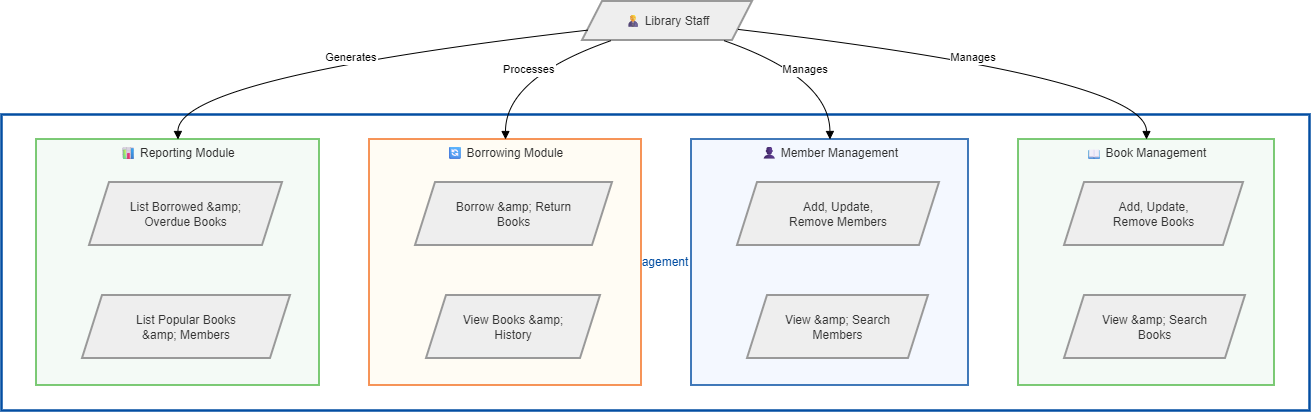

The diagram above was exported from draw.io. Its source (the exported page's mxGraphModel, read from the mxfile embedded in the PNG):
<mxGraphModel dx="1493" dy="660" grid="1" gridSize="10" guides="1" tooltips="1" connect="1" arrows="1" fold="1" page="1" pageScale="1" pageWidth="827" pageHeight="1169" math="0" shadow="0">
  <root>
    <mxCell id="0" />
    <mxCell id="1" parent="0" />
    <mxCell id="RSOZJx4sxdLH5v_9vHEa-19" parent="1" style="whiteSpace=wrap;strokeWidth=2.5;fillColor=#ffffff;strokeColor=#034ea2;fontColor=#034ea2;" value="Library Management System" vertex="1">
      <mxGeometry height="296" width="1308" x="20" y="133" as="geometry" />
    </mxCell>
    <mxCell id="RSOZJx4sxdLH5v_9vHEa-20" parent="1" style="whiteSpace=wrap;strokeWidth=1.5;verticalAlign=top;fillColor=#f4faf6;strokeColor=#51b848;fontColor=#2D2D2D;" value="📊 Reporting Module" vertex="1">
      <mxGeometry height="246" width="283" x="55" y="158" as="geometry" />
    </mxCell>
    <mxCell id="RSOZJx4sxdLH5v_9vHEa-21" parent="RSOZJx4sxdLH5v_9vHEa-20" style="shape=parallelogram;perimeter=parallelogramPerimeter;fixedSize=1;strokeWidth=2;whiteSpace=wrap;fillColor=light-dark(#eeeeee,#1f2020);strokeColor=light-dark(#999999,#cccccc);fontColor=light-dark(#333333,#cccccc);" value="List Borrowed &amp;amp;&#10;Overdue Books" vertex="1">
      <mxGeometry height="63" width="193" x="53" y="43" as="geometry" />
    </mxCell>
    <mxCell id="RSOZJx4sxdLH5v_9vHEa-22" parent="RSOZJx4sxdLH5v_9vHEa-20" style="shape=parallelogram;perimeter=parallelogramPerimeter;fixedSize=1;strokeWidth=2;whiteSpace=wrap;fillColor=light-dark(#eeeeee,#1f2020);strokeColor=light-dark(#999999,#cccccc);fontColor=light-dark(#333333,#cccccc);" value="List Popular Books&#10;&amp;amp; Members" vertex="1">
      <mxGeometry height="63" width="208" x="46" y="156" as="geometry" />
    </mxCell>
    <mxCell id="RSOZJx4sxdLH5v_9vHEa-23" parent="1" style="whiteSpace=wrap;strokeWidth=1.5;verticalAlign=top;fillColor=#fffcf4;strokeColor=#f37021;fontColor=#2D2D2D;" value="🔄 Borrowing Module" vertex="1">
      <mxGeometry height="246" width="272" x="388" y="158" as="geometry" />
    </mxCell>
    <mxCell id="RSOZJx4sxdLH5v_9vHEa-24" parent="RSOZJx4sxdLH5v_9vHEa-23" style="shape=parallelogram;perimeter=parallelogramPerimeter;fixedSize=1;strokeWidth=2;whiteSpace=wrap;fillColor=light-dark(#eeeeee,#1f2020);strokeColor=light-dark(#999999,#cccccc);fontColor=light-dark(#333333,#cccccc);" value="Borrow &amp;amp; Return&#10;Books" vertex="1">
      <mxGeometry height="63" width="197" x="46" y="43" as="geometry" />
    </mxCell>
    <mxCell id="RSOZJx4sxdLH5v_9vHEa-25" parent="RSOZJx4sxdLH5v_9vHEa-23" style="shape=parallelogram;perimeter=parallelogramPerimeter;fixedSize=1;strokeWidth=2;whiteSpace=wrap;fillColor=light-dark(#eeeeee,#1f2020);strokeColor=light-dark(#999999,#cccccc);fontColor=light-dark(#333333,#cccccc);" value="View Books &amp;amp;&#10;History" vertex="1">
      <mxGeometry height="63" width="174" x="57" y="156" as="geometry" />
    </mxCell>
    <mxCell id="RSOZJx4sxdLH5v_9vHEa-26" parent="1" style="whiteSpace=wrap;strokeWidth=1.5;verticalAlign=top;fillColor=#f4f8ff;strokeColor=#034ea2;fontColor=#2D2D2D;" value="👤 Member Management" vertex="1">
      <mxGeometry height="246" width="277" x="710" y="158" as="geometry" />
    </mxCell>
    <mxCell id="RSOZJx4sxdLH5v_9vHEa-27" parent="RSOZJx4sxdLH5v_9vHEa-26" style="shape=parallelogram;perimeter=parallelogramPerimeter;fixedSize=1;strokeWidth=2;whiteSpace=wrap;fillColor=light-dark(#eeeeee,#1f2020);strokeColor=light-dark(#999999,#cccccc);fontColor=light-dark(#333333,#cccccc);" value="Add, Update,&#10;Remove Members" vertex="1">
      <mxGeometry height="63" width="202" x="46" y="43" as="geometry" />
    </mxCell>
    <mxCell id="RSOZJx4sxdLH5v_9vHEa-28" parent="RSOZJx4sxdLH5v_9vHEa-26" style="shape=parallelogram;perimeter=parallelogramPerimeter;fixedSize=1;strokeWidth=2;whiteSpace=wrap;fillColor=light-dark(#eeeeee,#1f2020);strokeColor=light-dark(#999999,#cccccc);fontColor=light-dark(#333333,#cccccc);" value="View &amp;amp; Search&#10;Members" vertex="1">
      <mxGeometry height="63" width="181" x="56" y="156" as="geometry" />
    </mxCell>
    <mxCell id="RSOZJx4sxdLH5v_9vHEa-29" parent="1" style="whiteSpace=wrap;strokeWidth=1.5;verticalAlign=top;fillColor=#f4faf6;strokeColor=#51b848;fontColor=#2D2D2D;" value="📖 Book Management" vertex="1">
      <mxGeometry height="246" width="256" x="1037" y="158" as="geometry" />
    </mxCell>
    <mxCell id="RSOZJx4sxdLH5v_9vHEa-30" parent="RSOZJx4sxdLH5v_9vHEa-29" style="shape=parallelogram;perimeter=parallelogramPerimeter;fixedSize=1;strokeWidth=2;whiteSpace=wrap;fillColor=light-dark(#eeeeee,#1f2020);strokeColor=light-dark(#999999,#cccccc);fontColor=light-dark(#333333,#cccccc);" value="Add, Update,&#10;Remove Books" vertex="1">
      <mxGeometry height="63" width="179" x="46" y="43" as="geometry" />
    </mxCell>
    <mxCell id="RSOZJx4sxdLH5v_9vHEa-31" parent="RSOZJx4sxdLH5v_9vHEa-29" style="shape=parallelogram;perimeter=parallelogramPerimeter;fixedSize=1;strokeWidth=2;whiteSpace=wrap;fillColor=light-dark(#eeeeee,#1f2020);strokeColor=light-dark(#999999,#cccccc);fontColor=light-dark(#333333,#cccccc);" value="View &amp;amp; Search&#10;Books" vertex="1">
      <mxGeometry height="63" width="181" x="46" y="156" as="geometry" />
    </mxCell>
    <mxCell id="RSOZJx4sxdLH5v_9vHEa-32" parent="1" style="shape=parallelogram;perimeter=parallelogramPerimeter;fixedSize=1;strokeWidth=2;whiteSpace=wrap;fillColor=light-dark(#eeeeee,#1f2020);strokeColor=light-dark(#999999,#cccccc);fontColor=light-dark(#333333,#cccccc);" value="🧑💼 Library Staff" vertex="1">
      <mxGeometry height="39" width="170" x="601" y="20" as="geometry" />
    </mxCell>
    <mxCell id="RSOZJx4sxdLH5v_9vHEa-33" edge="1" parent="1" source="RSOZJx4sxdLH5v_9vHEa-32" style="curved=1;startArrow=none;endArrow=block;exitX=1;exitY=0.76;entryX=0.5;entryY=0;rounded=0;" target="RSOZJx4sxdLH5v_9vHEa-29" value="Manages">
      <mxGeometry relative="1" as="geometry">
        <Array as="points">
          <mxPoint x="1165" y="96" />
        </Array>
      </mxGeometry>
    </mxCell>
    <mxCell id="RSOZJx4sxdLH5v_9vHEa-34" edge="1" parent="1" source="RSOZJx4sxdLH5v_9vHEa-32" style="curved=1;startArrow=none;endArrow=block;exitX=0.83;exitY=1;entryX=0.5;entryY=0;rounded=0;" target="RSOZJx4sxdLH5v_9vHEa-26" value="Manages">
      <mxGeometry relative="1" as="geometry">
        <Array as="points">
          <mxPoint x="848" y="96" />
        </Array>
      </mxGeometry>
    </mxCell>
    <mxCell id="RSOZJx4sxdLH5v_9vHEa-35" edge="1" parent="1" source="RSOZJx4sxdLH5v_9vHEa-32" style="curved=1;startArrow=none;endArrow=block;exitX=0.17;exitY=1;entryX=0.5;entryY=0;rounded=0;" target="RSOZJx4sxdLH5v_9vHEa-23" value="Processes">
      <mxGeometry relative="1" as="geometry">
        <Array as="points">
          <mxPoint x="524" y="96" />
        </Array>
      </mxGeometry>
    </mxCell>
    <mxCell id="RSOZJx4sxdLH5v_9vHEa-36" edge="1" parent="1" source="RSOZJx4sxdLH5v_9vHEa-32" style="curved=1;startArrow=none;endArrow=block;exitX=0;exitY=0.75;entryX=0.5;entryY=0;rounded=0;" target="RSOZJx4sxdLH5v_9vHEa-20" value="Generates">
      <mxGeometry relative="1" as="geometry">
        <Array as="points">
          <mxPoint x="196" y="96" />
        </Array>
      </mxGeometry>
    </mxCell>
  </root>
</mxGraphModel>